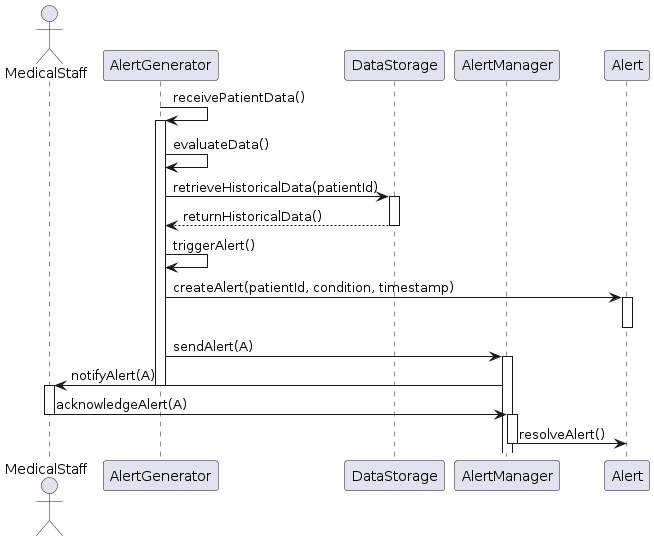

The diagram above was rendered by PlantUML. Its source (embedded in the PNG):
@startuml
actor MedicalStaff
participant "AlertGenerator" as AG
participant "DataStorage" as DS
participant "AlertManager" as AM
participant "Alert" as A

AG -> AG: receivePatientData()
activate AG
AG -> AG: evaluateData()
AG -> DS: retrieveHistoricalData(patientId)
activate DS
DS --> AG: returnHistoricalData()
deactivate DS
AG -> AG: triggerAlert()
AG -> A: createAlert(patientId, condition, timestamp)
activate A
deactivate A
AG -> AM: sendAlert(A)
activate AM
AM -> MedicalStaff: notifyAlert(A)
deactivate AG
activate MedicalStaff
MedicalStaff -> AM: acknowledgeAlert(A)
deactivate MedicalStaff
activate AM
AM -> A: resolveAlert()
deactivate AM
@enduml